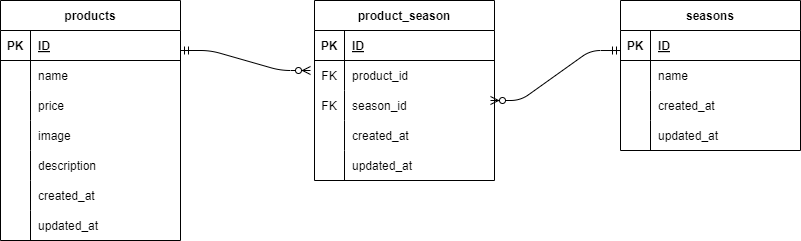

The diagram above was exported from draw.io. Its source (the exported page's mxGraphModel, read from the mxfile embedded in the PNG):
<mxGraphModel dx="818" dy="233" grid="1" gridSize="10" guides="1" tooltips="1" connect="1" arrows="1" fold="1" page="1" pageScale="1" pageWidth="827" pageHeight="1169" math="0" shadow="0">
  <root>
    <mxCell id="0" />
    <mxCell id="1" parent="0" />
    <mxCell id="2" value="products" style="shape=table;startSize=30;container=1;collapsible=1;childLayout=tableLayout;fixedRows=1;rowLines=0;fontStyle=1;align=center;resizeLast=1;" parent="1" vertex="1">
      <mxGeometry x="10" y="160" width="180" height="240" as="geometry" />
    </mxCell>
    <mxCell id="3" value="" style="shape=tableRow;horizontal=0;startSize=0;swimlaneHead=0;swimlaneBody=0;fillColor=none;collapsible=0;dropTarget=0;points=[[0,0.5],[1,0.5]];portConstraint=eastwest;top=0;left=0;right=0;bottom=1;" parent="2" vertex="1">
      <mxGeometry y="30" width="180" height="30" as="geometry" />
    </mxCell>
    <mxCell id="4" value="PK" style="shape=partialRectangle;connectable=0;fillColor=none;top=0;left=0;bottom=0;right=0;fontStyle=1;overflow=hidden;" parent="3" vertex="1">
      <mxGeometry width="30" height="30" as="geometry">
        <mxRectangle width="30" height="30" as="alternateBounds" />
      </mxGeometry>
    </mxCell>
    <mxCell id="5" value="ID" style="shape=partialRectangle;connectable=0;fillColor=none;top=0;left=0;bottom=0;right=0;align=left;spacingLeft=6;fontStyle=5;overflow=hidden;" parent="3" vertex="1">
      <mxGeometry x="30" width="150" height="30" as="geometry">
        <mxRectangle width="150" height="30" as="alternateBounds" />
      </mxGeometry>
    </mxCell>
    <mxCell id="6" value="" style="shape=tableRow;horizontal=0;startSize=0;swimlaneHead=0;swimlaneBody=0;fillColor=none;collapsible=0;dropTarget=0;points=[[0,0.5],[1,0.5]];portConstraint=eastwest;top=0;left=0;right=0;bottom=0;" parent="2" vertex="1">
      <mxGeometry y="60" width="180" height="30" as="geometry" />
    </mxCell>
    <mxCell id="7" value="" style="shape=partialRectangle;connectable=0;fillColor=none;top=0;left=0;bottom=0;right=0;editable=1;overflow=hidden;" parent="6" vertex="1">
      <mxGeometry width="30" height="30" as="geometry">
        <mxRectangle width="30" height="30" as="alternateBounds" />
      </mxGeometry>
    </mxCell>
    <mxCell id="8" value="name" style="shape=partialRectangle;connectable=0;fillColor=none;top=0;left=0;bottom=0;right=0;align=left;spacingLeft=6;overflow=hidden;" parent="6" vertex="1">
      <mxGeometry x="30" width="150" height="30" as="geometry">
        <mxRectangle width="150" height="30" as="alternateBounds" />
      </mxGeometry>
    </mxCell>
    <mxCell id="9" value="" style="shape=tableRow;horizontal=0;startSize=0;swimlaneHead=0;swimlaneBody=0;fillColor=none;collapsible=0;dropTarget=0;points=[[0,0.5],[1,0.5]];portConstraint=eastwest;top=0;left=0;right=0;bottom=0;" parent="2" vertex="1">
      <mxGeometry y="90" width="180" height="30" as="geometry" />
    </mxCell>
    <mxCell id="10" value="" style="shape=partialRectangle;connectable=0;fillColor=none;top=0;left=0;bottom=0;right=0;editable=1;overflow=hidden;" parent="9" vertex="1">
      <mxGeometry width="30" height="30" as="geometry">
        <mxRectangle width="30" height="30" as="alternateBounds" />
      </mxGeometry>
    </mxCell>
    <mxCell id="11" value="price" style="shape=partialRectangle;connectable=0;fillColor=none;top=0;left=0;bottom=0;right=0;align=left;spacingLeft=6;overflow=hidden;" parent="9" vertex="1">
      <mxGeometry x="30" width="150" height="30" as="geometry">
        <mxRectangle width="150" height="30" as="alternateBounds" />
      </mxGeometry>
    </mxCell>
    <mxCell id="12" value="" style="shape=tableRow;horizontal=0;startSize=0;swimlaneHead=0;swimlaneBody=0;fillColor=none;collapsible=0;dropTarget=0;points=[[0,0.5],[1,0.5]];portConstraint=eastwest;top=0;left=0;right=0;bottom=0;" parent="2" vertex="1">
      <mxGeometry y="120" width="180" height="30" as="geometry" />
    </mxCell>
    <mxCell id="13" value="" style="shape=partialRectangle;connectable=0;fillColor=none;top=0;left=0;bottom=0;right=0;editable=1;overflow=hidden;" parent="12" vertex="1">
      <mxGeometry width="30" height="30" as="geometry">
        <mxRectangle width="30" height="30" as="alternateBounds" />
      </mxGeometry>
    </mxCell>
    <mxCell id="14" value="image" style="shape=partialRectangle;connectable=0;fillColor=none;top=0;left=0;bottom=0;right=0;align=left;spacingLeft=6;overflow=hidden;" parent="12" vertex="1">
      <mxGeometry x="30" width="150" height="30" as="geometry">
        <mxRectangle width="150" height="30" as="alternateBounds" />
      </mxGeometry>
    </mxCell>
    <mxCell id="51" value="" style="shape=tableRow;horizontal=0;startSize=0;swimlaneHead=0;swimlaneBody=0;fillColor=none;collapsible=0;dropTarget=0;points=[[0,0.5],[1,0.5]];portConstraint=eastwest;top=0;left=0;right=0;bottom=0;" parent="2" vertex="1">
      <mxGeometry y="150" width="180" height="30" as="geometry" />
    </mxCell>
    <mxCell id="52" value="" style="shape=partialRectangle;connectable=0;fillColor=none;top=0;left=0;bottom=0;right=0;editable=1;overflow=hidden;" parent="51" vertex="1">
      <mxGeometry width="30" height="30" as="geometry">
        <mxRectangle width="30" height="30" as="alternateBounds" />
      </mxGeometry>
    </mxCell>
    <mxCell id="53" value="description" style="shape=partialRectangle;connectable=0;fillColor=none;top=0;left=0;bottom=0;right=0;align=left;spacingLeft=6;overflow=hidden;" parent="51" vertex="1">
      <mxGeometry x="30" width="150" height="30" as="geometry">
        <mxRectangle width="150" height="30" as="alternateBounds" />
      </mxGeometry>
    </mxCell>
    <mxCell id="54" value="" style="shape=tableRow;horizontal=0;startSize=0;swimlaneHead=0;swimlaneBody=0;fillColor=none;collapsible=0;dropTarget=0;points=[[0,0.5],[1,0.5]];portConstraint=eastwest;top=0;left=0;right=0;bottom=0;" parent="2" vertex="1">
      <mxGeometry y="180" width="180" height="30" as="geometry" />
    </mxCell>
    <mxCell id="55" value="" style="shape=partialRectangle;connectable=0;fillColor=none;top=0;left=0;bottom=0;right=0;editable=1;overflow=hidden;" parent="54" vertex="1">
      <mxGeometry width="30" height="30" as="geometry">
        <mxRectangle width="30" height="30" as="alternateBounds" />
      </mxGeometry>
    </mxCell>
    <mxCell id="56" value="created_at" style="shape=partialRectangle;connectable=0;fillColor=none;top=0;left=0;bottom=0;right=0;align=left;spacingLeft=6;overflow=hidden;" parent="54" vertex="1">
      <mxGeometry x="30" width="150" height="30" as="geometry">
        <mxRectangle width="150" height="30" as="alternateBounds" />
      </mxGeometry>
    </mxCell>
    <mxCell id="57" value="" style="shape=tableRow;horizontal=0;startSize=0;swimlaneHead=0;swimlaneBody=0;fillColor=none;collapsible=0;dropTarget=0;points=[[0,0.5],[1,0.5]];portConstraint=eastwest;top=0;left=0;right=0;bottom=0;" parent="2" vertex="1">
      <mxGeometry y="210" width="180" height="30" as="geometry" />
    </mxCell>
    <mxCell id="58" value="" style="shape=partialRectangle;connectable=0;fillColor=none;top=0;left=0;bottom=0;right=0;editable=1;overflow=hidden;" parent="57" vertex="1">
      <mxGeometry width="30" height="30" as="geometry">
        <mxRectangle width="30" height="30" as="alternateBounds" />
      </mxGeometry>
    </mxCell>
    <mxCell id="59" value="updated_at" style="shape=partialRectangle;connectable=0;fillColor=none;top=0;left=0;bottom=0;right=0;align=left;spacingLeft=6;overflow=hidden;" parent="57" vertex="1">
      <mxGeometry x="30" width="150" height="30" as="geometry">
        <mxRectangle width="150" height="30" as="alternateBounds" />
      </mxGeometry>
    </mxCell>
    <mxCell id="15" value="product_season" style="shape=table;startSize=30;container=1;collapsible=1;childLayout=tableLayout;fixedRows=1;rowLines=0;fontStyle=1;align=center;resizeLast=1;" parent="1" vertex="1">
      <mxGeometry x="324" y="160" width="180" height="180" as="geometry" />
    </mxCell>
    <mxCell id="16" value="" style="shape=tableRow;horizontal=0;startSize=0;swimlaneHead=0;swimlaneBody=0;fillColor=none;collapsible=0;dropTarget=0;points=[[0,0.5],[1,0.5]];portConstraint=eastwest;top=0;left=0;right=0;bottom=1;" parent="15" vertex="1">
      <mxGeometry y="30" width="180" height="30" as="geometry" />
    </mxCell>
    <mxCell id="17" value="PK" style="shape=partialRectangle;connectable=0;fillColor=none;top=0;left=0;bottom=0;right=0;fontStyle=1;overflow=hidden;" parent="16" vertex="1">
      <mxGeometry width="30" height="30" as="geometry">
        <mxRectangle width="30" height="30" as="alternateBounds" />
      </mxGeometry>
    </mxCell>
    <mxCell id="18" value="ID" style="shape=partialRectangle;connectable=0;fillColor=none;top=0;left=0;bottom=0;right=0;align=left;spacingLeft=6;fontStyle=5;overflow=hidden;" parent="16" vertex="1">
      <mxGeometry x="30" width="150" height="30" as="geometry">
        <mxRectangle width="150" height="30" as="alternateBounds" />
      </mxGeometry>
    </mxCell>
    <mxCell id="19" value="" style="shape=tableRow;horizontal=0;startSize=0;swimlaneHead=0;swimlaneBody=0;fillColor=none;collapsible=0;dropTarget=0;points=[[0,0.5],[1,0.5]];portConstraint=eastwest;top=0;left=0;right=0;bottom=0;" parent="15" vertex="1">
      <mxGeometry y="60" width="180" height="30" as="geometry" />
    </mxCell>
    <mxCell id="20" value="FK" style="shape=partialRectangle;connectable=0;fillColor=none;top=0;left=0;bottom=0;right=0;editable=1;overflow=hidden;" parent="19" vertex="1">
      <mxGeometry width="30" height="30" as="geometry">
        <mxRectangle width="30" height="30" as="alternateBounds" />
      </mxGeometry>
    </mxCell>
    <mxCell id="21" value="product_id" style="shape=partialRectangle;connectable=0;fillColor=none;top=0;left=0;bottom=0;right=0;align=left;spacingLeft=6;overflow=hidden;" parent="19" vertex="1">
      <mxGeometry x="30" width="150" height="30" as="geometry">
        <mxRectangle width="150" height="30" as="alternateBounds" />
      </mxGeometry>
    </mxCell>
    <mxCell id="22" value="" style="shape=tableRow;horizontal=0;startSize=0;swimlaneHead=0;swimlaneBody=0;fillColor=none;collapsible=0;dropTarget=0;points=[[0,0.5],[1,0.5]];portConstraint=eastwest;top=0;left=0;right=0;bottom=0;" parent="15" vertex="1">
      <mxGeometry y="90" width="180" height="30" as="geometry" />
    </mxCell>
    <mxCell id="23" value="FK" style="shape=partialRectangle;connectable=0;fillColor=none;top=0;left=0;bottom=0;right=0;editable=1;overflow=hidden;" parent="22" vertex="1">
      <mxGeometry width="30" height="30" as="geometry">
        <mxRectangle width="30" height="30" as="alternateBounds" />
      </mxGeometry>
    </mxCell>
    <mxCell id="24" value="season_id" style="shape=partialRectangle;connectable=0;fillColor=none;top=0;left=0;bottom=0;right=0;align=left;spacingLeft=6;overflow=hidden;" parent="22" vertex="1">
      <mxGeometry x="30" width="150" height="30" as="geometry">
        <mxRectangle width="150" height="30" as="alternateBounds" />
      </mxGeometry>
    </mxCell>
    <mxCell id="25" value="" style="shape=tableRow;horizontal=0;startSize=0;swimlaneHead=0;swimlaneBody=0;fillColor=none;collapsible=0;dropTarget=0;points=[[0,0.5],[1,0.5]];portConstraint=eastwest;top=0;left=0;right=0;bottom=0;" parent="15" vertex="1">
      <mxGeometry y="120" width="180" height="30" as="geometry" />
    </mxCell>
    <mxCell id="26" value="" style="shape=partialRectangle;connectable=0;fillColor=none;top=0;left=0;bottom=0;right=0;editable=1;overflow=hidden;" parent="25" vertex="1">
      <mxGeometry width="30" height="30" as="geometry">
        <mxRectangle width="30" height="30" as="alternateBounds" />
      </mxGeometry>
    </mxCell>
    <mxCell id="27" value="created_at" style="shape=partialRectangle;connectable=0;fillColor=none;top=0;left=0;bottom=0;right=0;align=left;spacingLeft=6;overflow=hidden;" parent="25" vertex="1">
      <mxGeometry x="30" width="150" height="30" as="geometry">
        <mxRectangle width="150" height="30" as="alternateBounds" />
      </mxGeometry>
    </mxCell>
    <mxCell id="45" value="" style="shape=tableRow;horizontal=0;startSize=0;swimlaneHead=0;swimlaneBody=0;fillColor=none;collapsible=0;dropTarget=0;points=[[0,0.5],[1,0.5]];portConstraint=eastwest;top=0;left=0;right=0;bottom=0;" parent="15" vertex="1">
      <mxGeometry y="150" width="180" height="30" as="geometry" />
    </mxCell>
    <mxCell id="46" value="" style="shape=partialRectangle;connectable=0;fillColor=none;top=0;left=0;bottom=0;right=0;editable=1;overflow=hidden;" parent="45" vertex="1">
      <mxGeometry width="30" height="30" as="geometry">
        <mxRectangle width="30" height="30" as="alternateBounds" />
      </mxGeometry>
    </mxCell>
    <mxCell id="47" value="updated_at" style="shape=partialRectangle;connectable=0;fillColor=none;top=0;left=0;bottom=0;right=0;align=left;spacingLeft=6;overflow=hidden;" parent="45" vertex="1">
      <mxGeometry x="30" width="150" height="30" as="geometry">
        <mxRectangle width="150" height="30" as="alternateBounds" />
      </mxGeometry>
    </mxCell>
    <mxCell id="28" value="seasons" style="shape=table;startSize=30;container=1;collapsible=1;childLayout=tableLayout;fixedRows=1;rowLines=0;fontStyle=1;align=center;resizeLast=1;" parent="1" vertex="1">
      <mxGeometry x="630" y="160" width="180" height="150" as="geometry" />
    </mxCell>
    <mxCell id="29" value="" style="shape=tableRow;horizontal=0;startSize=0;swimlaneHead=0;swimlaneBody=0;fillColor=none;collapsible=0;dropTarget=0;points=[[0,0.5],[1,0.5]];portConstraint=eastwest;top=0;left=0;right=0;bottom=1;" parent="28" vertex="1">
      <mxGeometry y="30" width="180" height="30" as="geometry" />
    </mxCell>
    <mxCell id="30" value="PK" style="shape=partialRectangle;connectable=0;fillColor=none;top=0;left=0;bottom=0;right=0;fontStyle=1;overflow=hidden;" parent="29" vertex="1">
      <mxGeometry width="30" height="30" as="geometry">
        <mxRectangle width="30" height="30" as="alternateBounds" />
      </mxGeometry>
    </mxCell>
    <mxCell id="31" value="ID" style="shape=partialRectangle;connectable=0;fillColor=none;top=0;left=0;bottom=0;right=0;align=left;spacingLeft=6;fontStyle=5;overflow=hidden;" parent="29" vertex="1">
      <mxGeometry x="30" width="150" height="30" as="geometry">
        <mxRectangle width="150" height="30" as="alternateBounds" />
      </mxGeometry>
    </mxCell>
    <mxCell id="32" value="" style="shape=tableRow;horizontal=0;startSize=0;swimlaneHead=0;swimlaneBody=0;fillColor=none;collapsible=0;dropTarget=0;points=[[0,0.5],[1,0.5]];portConstraint=eastwest;top=0;left=0;right=0;bottom=0;" parent="28" vertex="1">
      <mxGeometry y="60" width="180" height="30" as="geometry" />
    </mxCell>
    <mxCell id="33" value="" style="shape=partialRectangle;connectable=0;fillColor=none;top=0;left=0;bottom=0;right=0;editable=1;overflow=hidden;" parent="32" vertex="1">
      <mxGeometry width="30" height="30" as="geometry">
        <mxRectangle width="30" height="30" as="alternateBounds" />
      </mxGeometry>
    </mxCell>
    <mxCell id="34" value="name" style="shape=partialRectangle;connectable=0;fillColor=none;top=0;left=0;bottom=0;right=0;align=left;spacingLeft=6;overflow=hidden;" parent="32" vertex="1">
      <mxGeometry x="30" width="150" height="30" as="geometry">
        <mxRectangle width="150" height="30" as="alternateBounds" />
      </mxGeometry>
    </mxCell>
    <mxCell id="35" value="" style="shape=tableRow;horizontal=0;startSize=0;swimlaneHead=0;swimlaneBody=0;fillColor=none;collapsible=0;dropTarget=0;points=[[0,0.5],[1,0.5]];portConstraint=eastwest;top=0;left=0;right=0;bottom=0;" parent="28" vertex="1">
      <mxGeometry y="90" width="180" height="30" as="geometry" />
    </mxCell>
    <mxCell id="36" value="" style="shape=partialRectangle;connectable=0;fillColor=none;top=0;left=0;bottom=0;right=0;editable=1;overflow=hidden;" parent="35" vertex="1">
      <mxGeometry width="30" height="30" as="geometry">
        <mxRectangle width="30" height="30" as="alternateBounds" />
      </mxGeometry>
    </mxCell>
    <mxCell id="37" value="created_at" style="shape=partialRectangle;connectable=0;fillColor=none;top=0;left=0;bottom=0;right=0;align=left;spacingLeft=6;overflow=hidden;" parent="35" vertex="1">
      <mxGeometry x="30" width="150" height="30" as="geometry">
        <mxRectangle width="150" height="30" as="alternateBounds" />
      </mxGeometry>
    </mxCell>
    <mxCell id="38" value="" style="shape=tableRow;horizontal=0;startSize=0;swimlaneHead=0;swimlaneBody=0;fillColor=none;collapsible=0;dropTarget=0;points=[[0,0.5],[1,0.5]];portConstraint=eastwest;top=0;left=0;right=0;bottom=0;" parent="28" vertex="1">
      <mxGeometry y="120" width="180" height="30" as="geometry" />
    </mxCell>
    <mxCell id="39" value="" style="shape=partialRectangle;connectable=0;fillColor=none;top=0;left=0;bottom=0;right=0;editable=1;overflow=hidden;" parent="38" vertex="1">
      <mxGeometry width="30" height="30" as="geometry">
        <mxRectangle width="30" height="30" as="alternateBounds" />
      </mxGeometry>
    </mxCell>
    <mxCell id="40" value="updated_at" style="shape=partialRectangle;connectable=0;fillColor=none;top=0;left=0;bottom=0;right=0;align=left;spacingLeft=6;overflow=hidden;" parent="38" vertex="1">
      <mxGeometry x="30" width="150" height="30" as="geometry">
        <mxRectangle width="150" height="30" as="alternateBounds" />
      </mxGeometry>
    </mxCell>
    <mxCell id="66" value="" style="edgeStyle=entityRelationEdgeStyle;fontSize=12;html=1;endArrow=ERzeroToMany;endFill=1;startArrow=ERmandOne;startFill=0;" parent="1" edge="1">
      <mxGeometry width="100" height="100" relative="1" as="geometry">
        <mxPoint x="190" y="210" as="sourcePoint" />
        <mxPoint x="320" y="230" as="targetPoint" />
      </mxGeometry>
    </mxCell>
    <mxCell id="67" value="" style="edgeStyle=entityRelationEdgeStyle;fontSize=12;html=1;endArrow=ERmandOne;endFill=0;startArrow=ERzeroToMany;entryX=0;entryY=0.667;entryDx=0;entryDy=0;entryPerimeter=0;" parent="1" target="29" edge="1">
      <mxGeometry width="100" height="100" relative="1" as="geometry">
        <mxPoint x="500" y="260" as="sourcePoint" />
        <mxPoint x="630" y="200" as="targetPoint" />
      </mxGeometry>
    </mxCell>
  </root>
</mxGraphModel>